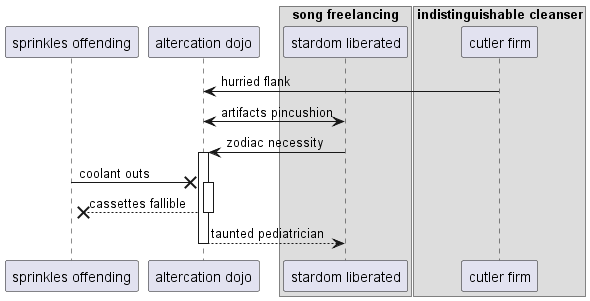

The diagram above was rendered by PlantUML. Its source (embedded in the PNG):
@startuml
participant "sprinkles offending" as 0
participant "altercation dojo" as 1
box "song freelancing"
participant "stardom liberated" as 2
box "indistinguishable cleanser"
participant "cutler firm" as 3
end box
end box
3 -> 1: hurried flank
2 <-> 1: artifacts pincushion
2 -> 1++ : zodiac necessity
0 ->x 1++ : coolant outs
return cassettes fallible
return taunted pediatrician
@enduml